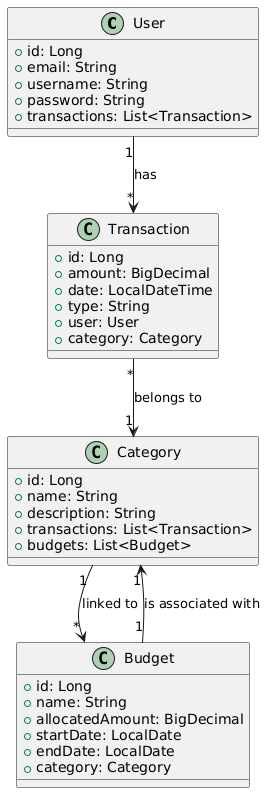

The diagram above was rendered by PlantUML. Its source (embedded in the PNG):
@startuml
class User {
    + id: Long
    + email: String
    + username: String
    + password: String
    + transactions: List<Transaction>
}

class Transaction {
    + id: Long
    + amount: BigDecimal
    + date: LocalDateTime
    + type: String
    + user: User
    + category: Category
}

class Category {
    + id: Long
    + name: String
    + description: String
    + transactions: List<Transaction>
    + budgets: List<Budget>
}

class Budget {
    + id: Long
    + name: String
    + allocatedAmount: BigDecimal
    + startDate: LocalDate
    + endDate: LocalDate
    + category: Category
}

User "1" --> "*" Transaction : "has"
Transaction "*" --> "1" Category : "belongs to"
Category "1" --> "*" Budget : "linked to"
Budget "1" --> "1" Category : "is associated with"
@enduml